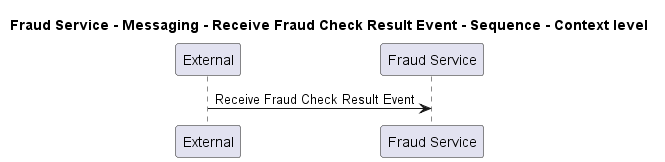

The diagram above was rendered by PlantUML. Its source (embedded in the PNG):
@startuml
!pragma layout smetana

title Fraud Service - Messaging - Receive Fraud Check Result Event - Sequence - Context level

participant "External" as C4InterFlow.SoftwareSystems.ExternalSystem
participant "Fraud Service" as ECommercePlatform.SoftwareSystems.FraudService

C4InterFlow.SoftwareSystems.ExternalSystem -> ECommercePlatform.SoftwareSystems.FraudService : Receive Fraud Check Result Event


@enduml